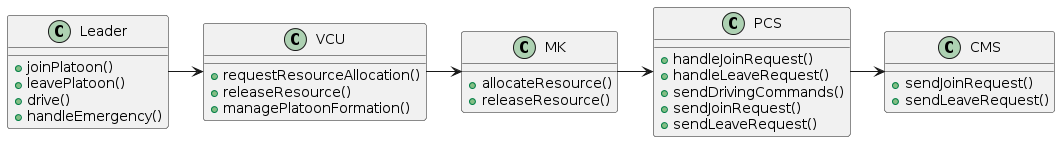

The diagram above was rendered by PlantUML. Its source (embedded in the PNG):
@startuml
class Leader {
    + joinPlatoon()
    + leavePlatoon()
    + drive()
    + handleEmergency()
}

class VCU {
    + requestResourceAllocation()
    + releaseResource()
    + managePlatoonFormation()
}

class MK {
    + allocateResource()
    + releaseResource()
}

class PCS {
    + handleJoinRequest()
    + handleLeaveRequest()
    + sendDrivingCommands()
    + sendJoinRequest()
    + sendLeaveRequest()
}

class CMS {
    + sendJoinRequest()
    + sendLeaveRequest()
}

Leader -> VCU
VCU -> MK
MK -> PCS
PCS -> CMS
@enduml